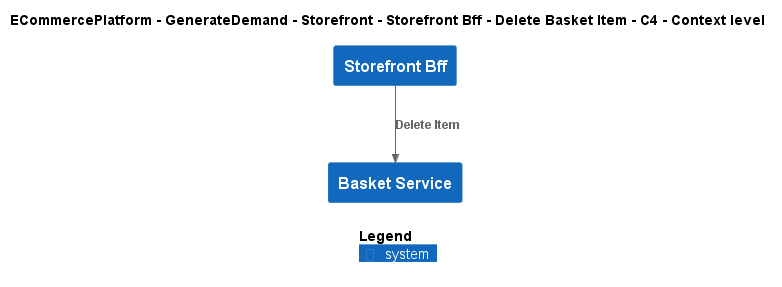

The diagram above was rendered by PlantUML. Its source (embedded in the PNG):
@startuml
!include ..\..\..\..\..\..\..\.c4s\C4_Context.puml

AddElementTag("c4interflow:lifecycle:new", $bgColor=green, $fontColor=#ffffff, $borderColor=green, $shadowing="False")
AddElementTag("c4interflow:lifecycle:changed", $bgColor=orange, $fontColor=#ffffff, $borderColor=orange, $shadowing="False")
AddElementTag("c4interflow:lifecycle:removed", $bgColor=red, $fontColor=#ffffff, $borderColor=red, $shadowing="False")

AddRelTag("c4interflow:lifecycle:new", $textColor=green, $lineColor=green)
AddRelTag("c4interflow:lifecycle:changed", $textColor=orange, $lineColor=orange)
AddRelTag("c4interflow:lifecycle:removed", $textColor=red, $lineColor=red)

SHOW_PERSON_PORTRAIT()
LAYOUT_TOP_DOWN()

skinparam linetype polyline

title ECommercePlatform - GenerateDemand - Storefront - Storefront Bff - Delete Basket Item - C4 - Context level

System(ECommercePlatform.GenerateDemand.Storefront.SoftwareSystems.StorefrontBff, "Storefront Bff", "")
System(ECommercePlatform.GenerateDemand.Basket.SoftwareSystems.BasketService, "Basket Service", "")

Rel(ECommercePlatform.GenerateDemand.Storefront.SoftwareSystems.StorefrontBff, ECommercePlatform.GenerateDemand.Basket.SoftwareSystems.BasketService, "Delete Item")


SHOW_LEGEND()
@enduml